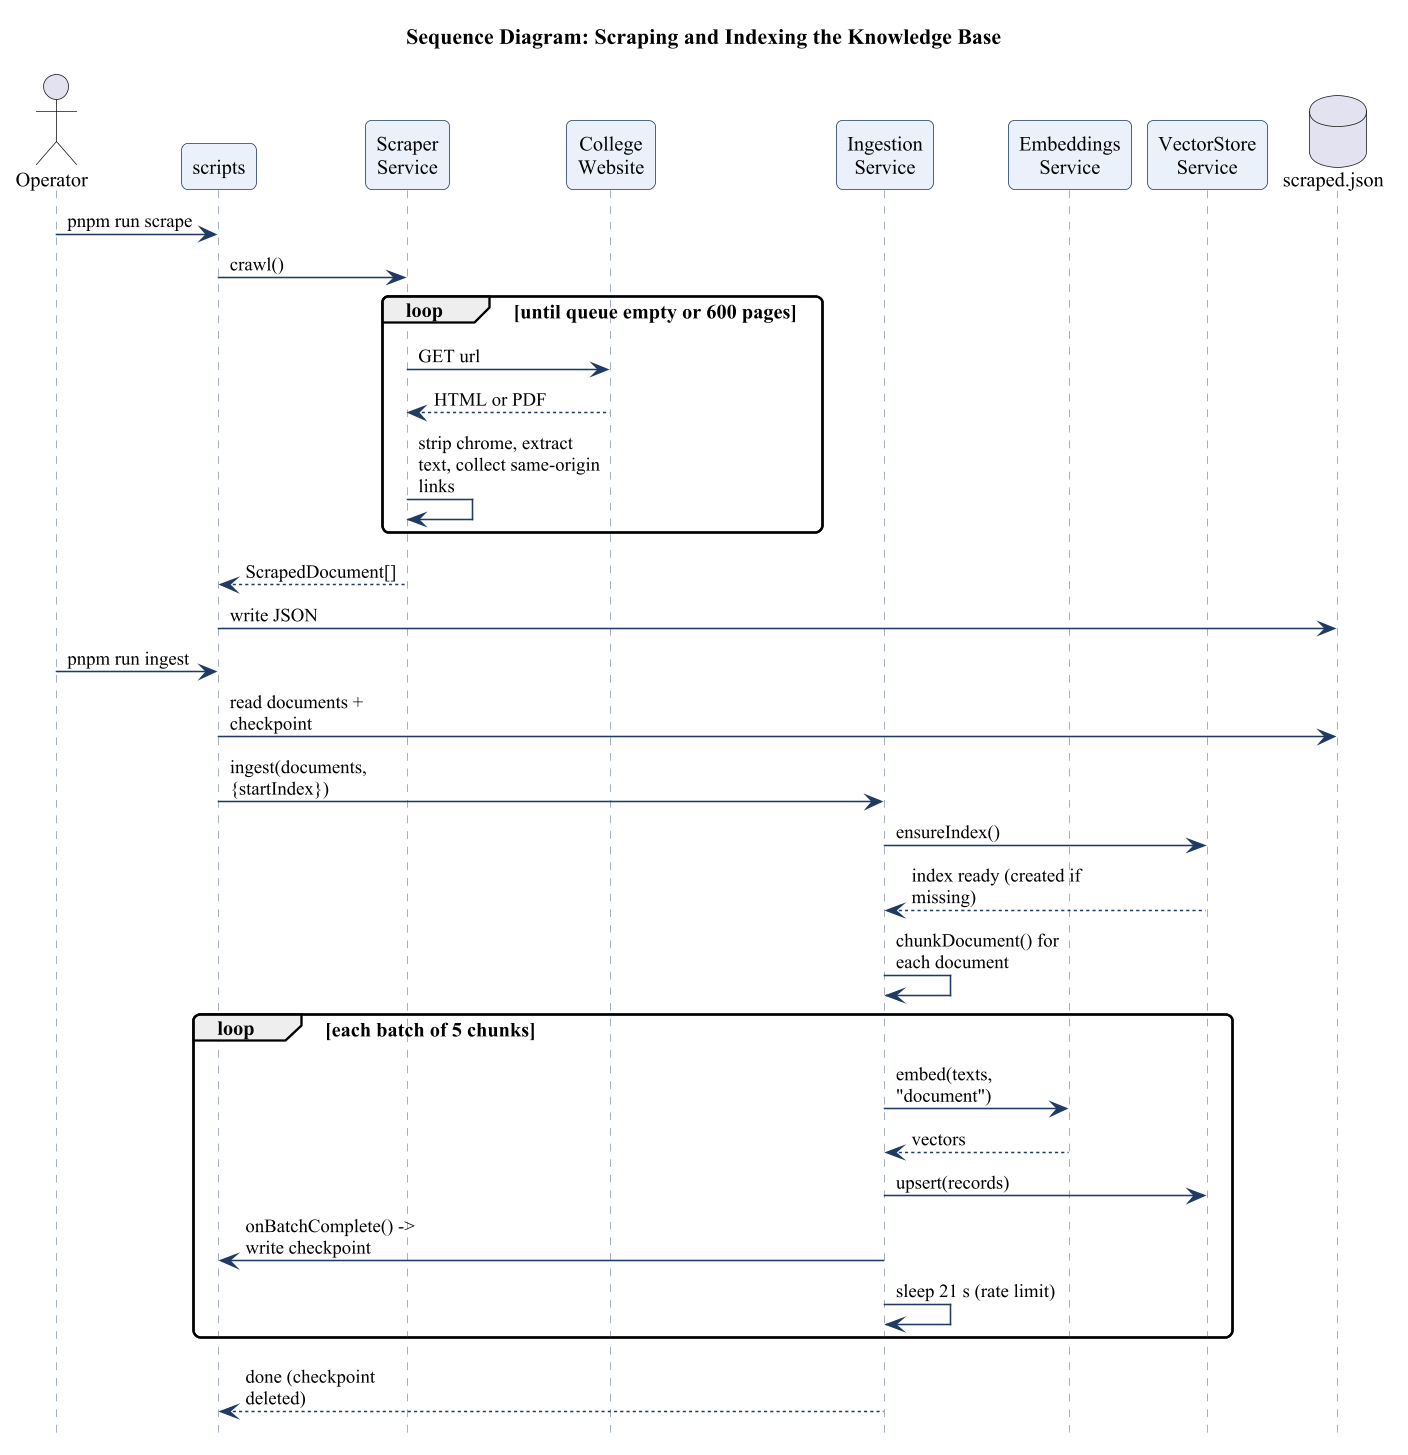

The diagram above was rendered by PlantUML. Its source (embedded in the PNG):
@startuml
!include common.iuml
skinparam maxMessageSize 120
skinparam sequence {
  ParticipantBackgroundColor #eaf1fb
  ParticipantBorderColor #1f3b63
  LifeLineBorderColor #8a9bb5
}
hide footbox
title Sequence Diagram: Scraping and Indexing the Knowledge Base
actor Operator
participant "scripts" as S
participant "Scraper\nService" as SC
participant "College\nWebsite" as W
participant "Ingestion\nService" as I
participant "Embeddings\nService" as E
participant "VectorStore\nService" as V
database "scraped.json" as F

Operator -> S : pnpm run scrape
S -> SC : crawl()
loop until queue empty or 600 pages
  SC -> W : GET url
  W --> SC : HTML or PDF
  SC -> SC : strip chrome, extract text, collect same-origin links
end
SC --> S : ScrapedDocument[]
S -> F : write JSON
Operator -> S : pnpm run ingest
S -> F : read documents + checkpoint
S -> I : ingest(documents, {startIndex})
I -> V : ensureIndex()
V --> I : index ready (created if missing)
I -> I : chunkDocument() for each document
loop each batch of 5 chunks
  I -> E : embed(texts, "document")
  E --> I : vectors
  I -> V : upsert(records)
  I -> S : onBatchComplete() -> write checkpoint
  I -> I : sleep 21 s (rate limit)
end
I --> S : done (checkpoint deleted)
@enduml